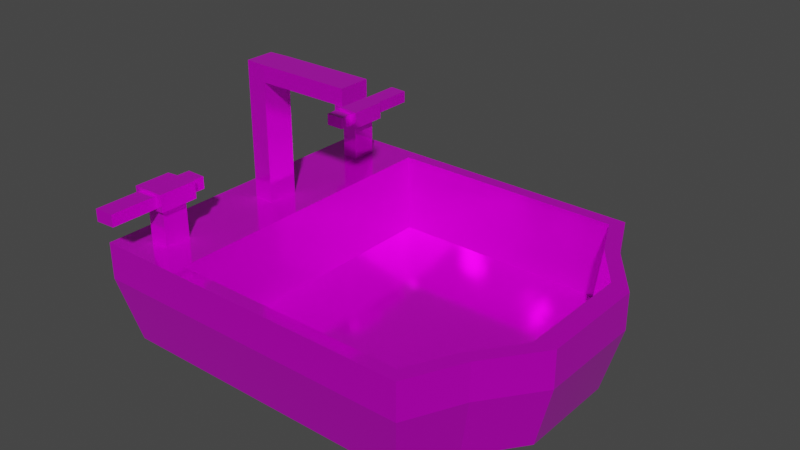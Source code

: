 # Source: lava_manos.blend  (saved by Blender 2.93.21; exported with 4.5.12 LTS)
import bpy
from mathutils import Matrix  # noqa: F401  (used for matrix-valued properties, if any)

bpy.ops.wm.read_factory_settings(use_empty=True)
scene = bpy.context.scene
scene.name = 'Scene'

# ---- collections
col_collection = bpy.data.collections.new('Collection'); scene.collection.children.link(col_collection)
col_collection_2 = bpy.data.collections.new('Collection 2'); scene.collection.children.link(col_collection_2)

# ---- images (referenced by path relative to the original .blend; pixels are not part of the script)
import os
ASSET_DIR = os.environ.get("B2B_ASSET_DIR", "")  # directory of the original .blend (textures are referenced by path, not embedded)
HERE = os.path.dirname(os.path.abspath(__file__))  # packed textures are extracted next to this script under _unpacked/

def load_image(name, relpath, width, height, colorspace="sRGB"):
    """Load a texture the original file referenced (path relative to the .blend, or extracted next to this script)."""
    p = next((c for c in (os.path.join(HERE, relpath), os.path.join(ASSET_DIR, relpath)) if relpath and os.path.exists(c)), "")
    if p:
        img = bpy.data.images.load(p, check_existing=True)
        img.name = name
    else:  # same state as the original file: an image datablock whose file is absent (Cycles renders it pink)
        img = bpy.data.images.new(name, width, height)
        img.source = "FILE"
        img.filepath = "//" + (relpath or name)
    img.colorspace_settings.name = colorspace
    return img
img_lavamanos_textura = load_image('lavamanos_textura', 'lavamanos_textura.png', 1024, 1024, 'sRGB')

# ---- materials (node trees are filled in below, after node groups)
mat_material_003 = bpy.data.materials.new('Material.003')

# ---- material node trees
mat_material_003.use_nodes = True; mat_material_003.node_tree.nodes.clear()
_N = mat_material_003.node_tree.nodes; _L = mat_material_003.node_tree.links
n0 = _N.new('ShaderNodeBsdfPrincipled'); n0.name = 'Principled BSDF'; n0.location = (178, 222)
n0.distribution = 'GGX'
n0.subsurface_method = 'BURLEY'
n0.inputs[1].default_value = 0.5455
n0.inputs[2].default_value = 0.1136
n0.inputs[3].default_value = 1.45
n0.inputs[13].default_value = 0.5591
n0.inputs[27].default_value = (0.0, 0.0, 0.0, 1.0)
n0.inputs[28].default_value = 1.0
n1 = _N.new('ShaderNodeTexImage'); n1.name = 'Imagen.001'; n1.location = (-381, 139)
n1.image = img_lavamanos_textura
n2 = _N.new('ShaderNodeOutputMaterial'); n2.name = 'Material Output'; n2.location = (587, 256)
_L.new(n0.outputs[0], n2.inputs[0])
_L.new(n1.outputs[0], n0.inputs[0])
n2.is_active_output = True

# ---- world
world_world = bpy.data.worlds.new('World'); scene.world = world_world
world_world.use_nodes = True; world_world.node_tree.nodes.clear()
_N = world_world.node_tree.nodes; _L = world_world.node_tree.links
n0 = _N.new('ShaderNodeOutputWorld'); n0.name = 'World Output'; n0.location = (300, 300)
n1 = _N.new('ShaderNodeBackground'); n1.name = 'Background'; n1.location = (10, 300)
n1.inputs[0].default_value = (0.05088, 0.05088, 0.05088, 1.0)
_L.new(n1.outputs[0], n0.inputs[0])
n0.is_active_output = True
world_world.color = (0.05088, 0.05088, 0.05088)
world_world.use_sun_shadow = False
world_world.sun_shadow_jitter_overblur = 0.0

# ---- meshes
me_cubo_008 = bpy.data.meshes.new('Cubo.008')
me_cubo_008.from_pydata([(-0.9239, -0.9173, -0.9311), (-1.0, -1.0, -0.5395), (0.7988, -0.6667, -0.5395), (1.0, -0.3333, -0.5395), (0.6076, -0.9173, -0.9311), (0.6674, -1.0, -0.5395), (-0.9239, -0.6111, -0.9311), (-0.9239, -0.305, -0.9311), (-0.9239, 0.001179, -0.9311), (-1.0, 0.0, -0.5395), (0.913, 0.001179, -0.9311), (1.0, 0.0, -0.5395), (-1.0, -0.6667, -0.5395), (-1.0, -0.3333, -0.5395), (0.7282, -0.6111, -0.9311), (0.913, -0.305, -0.9311), (-1.0, -1.0, -0.3153), (0.7988, -0.6667, -0.3153), (1.0, -0.3333, -0.3153), (0.6674, -1.0, -0.3153), (-1.0, 0.0, -0.3153), (1.0, 0.0, -0.3153), (-1.0, -0.6667, -0.3153), (-1.0, -0.3333, -0.3153), (-0.5759, -0.9206, -0.3153), (0.7307, -0.6402, -0.3153), (0.8999, -0.3598, -0.3153), (0.6202, -0.9206, -0.3153), (-0.5759, 0.0003873, -0.3153), (0.8999, 0.0003873, -0.3153), (-0.5759, -0.6402, -0.3153), (-0.5759, -0.3598, -0.3153), (-0.5336, -0.8728, -0.7754), (-0.5336, -0.6063, -0.7754), (0.8521, -0.3398, -0.7754), (0.6913, -0.6063, -0.7754), (0.8521, 0.002498, -0.7754), (0.5862, -0.8728, -0.7754), (-0.5336, -0.3398, -0.7754), (-0.5336, 0.002498, -0.7754), (-0.5562, -1.0, -0.5395), (-0.5889, -0.305, -0.9311), (-0.5682, 0.001179, -0.9311), (-0.5523, -0.9173, -0.9311), (-0.5651, -1.0, -0.3153), (-0.5633, -0.6111, -0.9311), (0.5202, -0.3398, -0.7754), (-1.0, -0.9305, -0.3153), (0.6208, -0.8838, -0.9311), (0.6872, -0.9499, -0.3153), (-0.5538, -0.8335, -0.9311), (-0.9239, -0.8589, -0.9311), (-1.0, -0.9249, -0.5395), (0.6932, -0.9346, -0.5395), (0.526, -0.8728, -0.7754), (0.583, -0.9206, -0.3153), (0.509, 0.002498, -0.7754), (0.5263, -0.6063, -0.7754), (-0.8578, -0.8452, -0.3153), (-0.8578, -0.6959, -0.3153), (-0.7661, -0.681, -0.3153), (-0.7661, -0.8396, -0.3153), (-0.8578, -0.8452, -0.08322), (-0.8578, -0.6959, -0.08322), (-0.7661, -0.681, -0.08322), (-0.7661, -0.8396, -0.08322), (-0.8909, -0.8829, -0.08322), (-0.8909, -0.6631, -0.08322), (-0.733, -0.641, -0.08322), (-0.733, -0.8747, -0.08322), (-0.8909, -0.8829, 0.02175), (-0.8909, -0.6631, 0.02175), (-0.733, -0.641, 0.02175), (-0.733, -0.8747, 0.02175), (-0.764, -0.6399, -0.06744), (-0.8599, -0.6622, -0.06744), (-0.764, -0.8757, -0.06744), (-0.8599, -0.884, -0.06744), (-0.764, -0.6399, 0.005976), (-0.8599, -0.6622, 0.005976), (-0.764, -0.8757, 0.005976), (-0.8599, -0.884, 0.005976), (-0.761, -0.5536, -0.06744), (-0.8581, -0.5528, -0.06744), (-0.761, -0.5536, 0.005976), (-0.8581, -0.5528, 0.005976), (-0.764, -1.159, -0.06744), (-0.8599, -1.167, -0.06744), (-0.764, -1.159, 0.005976), (-0.8599, -1.167, 0.005976), (-0.8417, -0.0893, -0.3153), (-0.8417, -0.004766, -0.3153), (-0.7342, -0.09601, -0.3153), (-0.7342, -0.004668, -0.3153), (-0.8417, -0.0893, 0.4224), (-0.8417, -0.004766, 0.4224), (-0.7342, -0.09601, 0.4224), (-0.7342, -0.004668, 0.4224), (-0.8417, -0.0893, 0.5221), (-0.8417, -0.004766, 0.5221), (-0.7342, -0.09601, 0.5221), (-0.7342, -0.004668, 0.5221), (-0.256, -0.09601, 0.4224), (-0.256, -0.004668, 0.4224), (-0.256, -0.09601, 0.5221), (-0.256, -0.004668, 0.5221)], [], [(13, 12, 22, 23), (8, 42, 41, 7), (14, 2, 53, 48), (4, 5, 40, 43), (6, 45, 50, 51), (2, 3, 18, 17), (6, 12, 13, 7), (34, 46, 57, 35), (0, 1, 52, 51), (7, 13, 9, 8), (7, 41, 45, 6), (10, 11, 3, 15), (15, 3, 2, 14), (23, 22, 30, 31), (35, 57, 54, 37), (22, 47, 58, 59), (5, 53, 49, 19), (3, 11, 21, 18), (9, 13, 23, 20), (12, 52, 47, 22), (1, 40, 44, 16), (26, 29, 36, 34), (24, 55, 54, 32), (28, 31, 38, 39), (27, 49, 17, 25), (17, 18, 26, 25), (95, 94, 98, 99), (16, 44, 24, 47), (18, 21, 29, 26), (36, 56, 46, 34), (30, 24, 32, 33), (31, 30, 33, 38), (27, 25, 35, 37), (25, 26, 34, 35), (43, 50, 48, 4), (41, 42, 10, 15), (43, 40, 1, 0), (54, 55, 27, 37), (44, 40, 5, 19), (45, 41, 15, 14), (51, 50, 43, 0), (48, 50, 45, 14), (51, 52, 12, 6), (47, 52, 1, 16), (49, 53, 2, 17), (48, 53, 5, 4), (24, 44, 19, 55), (55, 19, 49, 27), (46, 56, 39, 38), (57, 46, 38, 33), (54, 57, 33, 32), (61, 60, 64, 65), (47, 24, 61, 58), (30, 22, 59, 60), (24, 30, 60, 61), (63, 62, 66, 67), (59, 58, 62, 63), (58, 61, 65, 62), (60, 59, 63, 64), (66, 69, 76, 77), (62, 65, 69, 66), (64, 63, 67, 68), (65, 64, 68, 69), (71, 70, 73, 72), (67, 71, 79, 75), (69, 68, 72, 73), (67, 66, 70, 71), (81, 77, 87, 89), (78, 74, 82, 84), (69, 73, 80, 76), (68, 67, 75, 74), (72, 68, 74, 78), (70, 66, 77, 81), (73, 70, 81, 80), (71, 72, 78, 79), (82, 83, 85, 84), (75, 79, 85, 83), (79, 78, 84, 85), (74, 75, 83, 82), (87, 86, 88, 89), (80, 81, 89, 88), (77, 76, 86, 87), (76, 80, 88, 86), (31, 28, 93, 92), (20, 23, 90, 91), (23, 31, 92, 90), (91, 90, 94, 95), (90, 92, 96, 94), (92, 93, 97, 96), (99, 98, 100, 101), (94, 96, 100, 98), (100, 96, 102, 104), (102, 103, 105, 104), (101, 100, 104, 105), (96, 97, 103, 102)])
_uv = me_cubo_008.uv_layers.new(name='MapaUV')
_uv.uv.foreach_set('vector', [0.1093, 0.7202, 0.1093, 0.6323, 0.1685, 0.6324, 0.1685, 0.7202, 0.2804, 0.4905, 0.2804, 0.3966, 0.3613, 0.402, 0.3613, 0.4905, 0.4441, 0.6047, 0.3402, 0.5931, 0.3403, 0.5193, 0.4442, 0.5297, 0.5338, 0.3978, 0.6379, 0.3822, 0.6379, 0.7053, 0.5338, 0.704, 0.4421, 0.4905, 0.4421, 0.3952, 0.5008, 0.3927, 0.5075, 0.4905, 0.3402, 0.5931, 0.3396, 0.6872, 0.2804, 0.6874, 0.281, 0.5933, 0.005435, 0.6478, 0.1093, 0.6323, 0.1093, 0.7202, 0.005435, 0.7286, 0.6746, 0.005435, 0.6746, 0.09306, 0.6042, 0.09147, 0.6042, 0.04791, 0.005435, 0.5671, 0.1093, 0.5444, 0.1093, 0.5642, 0.005435, 0.5825, 0.005435, 0.7286, 0.1093, 0.7202, 0.1093, 0.808, 0.005435, 0.8093, 0.3613, 0.4905, 0.3613, 0.402, 0.4421, 0.3952, 0.4421, 0.4905, 0.4442, 0.7713, 0.3403, 0.7744, 0.3396, 0.6872, 0.4436, 0.6912, 0.4436, 0.6912, 0.3396, 0.6872, 0.3402, 0.5931, 0.4441, 0.6047, 0.1815, 0.5335, 0.09345, 0.5335, 0.1004, 0.4215, 0.1745, 0.4215, 0.6042, 0.04791, 0.6042, 0.09147, 0.5338, 0.09154, 0.5338, 0.07564, 0.09345, 0.5335, 0.0238, 0.5335, 0.04631, 0.496, 0.08572, 0.496, 0.3403, 0.5013, 0.3403, 0.5193, 0.2811, 0.5154, 0.2811, 0.5016, 0.3396, 0.6872, 0.3403, 0.7744, 0.2811, 0.7747, 0.2804, 0.6874, 0.1093, 0.808, 0.1093, 0.7202, 0.1685, 0.7202, 0.1685, 0.8081, 0.1093, 0.6323, 0.1093, 0.5642, 0.1685, 0.5628, 0.1685, 0.6324, 0.6379, 0.8225, 0.6379, 0.7053, 0.697, 0.7076, 0.697, 0.8224, 0.9615, 0.534, 0.9623, 0.629, 0.8412, 0.6297, 0.8405, 0.5394, 0.7079, 0.6977, 0.7079, 0.392, 0.8296, 0.4066, 0.8296, 0.6861, 0.8734, 0.9497, 0.8734, 0.8554, 0.9946, 0.8624, 0.9946, 0.9521, 0.0264, 0.1057, 0.01866, 0.08803, 0.09345, 0.05856, 0.1004, 0.07655, 0.09345, 0.05856, 0.1815, 0.005435, 0.1745, 0.03186, 0.1004, 0.07655, 0.4774, 0.5277, 0.4551, 0.5277, 0.4551, 0.5014, 0.4774, 0.5013, 0.005435, 0.5335, 0.005435, 0.4187, 0.0264, 0.4215, 0.0238, 0.5335, 0.1815, 0.005435, 0.2695, 0.005435, 0.2696, 0.03186, 0.1745, 0.03186, 0.765, 0.005435, 0.765, 0.09603, 0.6746, 0.09306, 0.6746, 0.005435, 0.8734, 0.782, 0.8734, 0.7086, 0.9946, 0.7229, 0.9946, 0.7927, 0.8734, 0.8554, 0.8734, 0.782, 0.9946, 0.7927, 0.9946, 0.8624, 0.9623, 0.3822, 0.9621, 0.4577, 0.841, 0.4669, 0.8412, 0.3951, 0.9621, 0.4577, 0.9615, 0.534, 0.8405, 0.5394, 0.841, 0.4669, 0.523, 0.3923, 0.5008, 0.3927, 0.5141, 0.08261, 0.523, 0.08609, 0.3613, 0.402, 0.2804, 0.3966, 0.2804, 0.005435, 0.3613, 0.005435, 0.5338, 0.704, 0.6379, 0.7053, 0.6379, 0.8225, 0.5338, 0.8022, 0.8296, 0.4066, 0.7079, 0.392, 0.7079, 0.3822, 0.8296, 0.3907, 0.697, 0.7076, 0.6379, 0.7053, 0.6379, 0.3822, 0.697, 0.3822, 0.4421, 0.3952, 0.3613, 0.402, 0.3613, 0.005435, 0.4421, 0.05423, 0.5075, 0.4905, 0.5008, 0.3927, 0.523, 0.3923, 0.523, 0.4905, 0.5141, 0.08261, 0.5008, 0.3927, 0.4421, 0.3952, 0.4421, 0.05423, 0.005435, 0.5825, 0.1093, 0.5642, 0.1093, 0.6323, 0.005435, 0.6478, 0.1685, 0.5628, 0.1093, 0.5642, 0.1093, 0.5444, 0.1685, 0.5445, 0.2811, 0.5154, 0.3403, 0.5193, 0.3402, 0.5931, 0.281, 0.5933, 0.4442, 0.5297, 0.3403, 0.5193, 0.3403, 0.5013, 0.4442, 0.5205, 0.0264, 0.4215, 0.005435, 0.4187, 0.005435, 0.09325, 0.0264, 0.1155, 0.0264, 0.1155, 0.005435, 0.09325, 0.01866, 0.08803, 0.0264, 0.1057, 0.6746, 0.09306, 0.765, 0.09603, 0.765, 0.3713, 0.6746, 0.3713, 0.6042, 0.09147, 0.6746, 0.09306, 0.6746, 0.3713, 0.6042, 0.3713, 0.5338, 0.09154, 0.6042, 0.09147, 0.6042, 0.3713, 0.5338, 0.3713, 0.8174, 0.2988, 0.7758, 0.2989, 0.7758, 0.2376, 0.8174, 0.2375, 0.0238, 0.5335, 0.0264, 0.4215, 0.04778, 0.4717, 0.04631, 0.496, 0.1004, 0.4215, 0.09345, 0.5335, 0.08572, 0.496, 0.08967, 0.4717, 0.0264, 0.4215, 0.1004, 0.4215, 0.08967, 0.4717, 0.04778, 0.4717, 0.488, 0.7826, 0.488, 0.7432, 0.4967, 0.7333, 0.4967, 0.7913, 0.8152, 0.371, 0.7758, 0.3711, 0.7758, 0.3098, 0.8152, 0.3098, 0.4171, 0.8468, 0.3929, 0.8469, 0.3929, 0.7856, 0.4171, 0.7856, 0.3576, 0.7856, 0.382, 0.7856, 0.382, 0.8469, 0.3576, 0.8469, 0.4937, 0.8497, 0.4937, 0.808, 0.4978, 0.8162, 0.4978, 0.8415, 0.488, 0.7432, 0.4638, 0.7447, 0.4551, 0.7354, 0.4967, 0.7333, 0.4638, 0.7866, 0.488, 0.7826, 0.4967, 0.7913, 0.4551, 0.7971, 0.4638, 0.7447, 0.4638, 0.7866, 0.4551, 0.7971, 0.4551, 0.7354, 0.256, 0.6873, 0.256, 0.7454, 0.2144, 0.7432, 0.2144, 0.6815, 0.4551, 0.8081, 0.4828, 0.808, 0.4786, 0.8162, 0.4593, 0.8162, 0.3082, 0.7857, 0.3082, 0.8469, 0.2804, 0.8468, 0.2804, 0.7856, 0.319, 0.8435, 0.319, 0.7856, 0.3467, 0.7856, 0.3467, 0.8436, 0.2494, 0.5444, 0.2687, 0.5444, 0.2687, 0.6191, 0.2494, 0.6191, 0.1281, 0.8429, 0.1087, 0.8429, 0.1087, 0.8202, 0.1281, 0.8202, 0.4937, 0.808, 0.5214, 0.808, 0.5172, 0.8162, 0.4978, 0.8162, 0.4551, 0.85, 0.4551, 0.8081, 0.4593, 0.8162, 0.4592, 0.8418, 0.4828, 0.8499, 0.4551, 0.85, 0.4592, 0.8418, 0.4786, 0.8418, 0.5214, 0.8497, 0.4937, 0.8497, 0.4978, 0.8415, 0.5172, 0.8416, 0.5214, 0.808, 0.5214, 0.8497, 0.5172, 0.8416, 0.5172, 0.8162, 0.4828, 0.808, 0.4828, 0.8499, 0.4786, 0.8418, 0.4786, 0.8162, 0.826, 0.3711, 0.826, 0.3455, 0.8454, 0.3455, 0.8454, 0.3711, 0.2494, 0.63, 0.2687, 0.63, 0.2687, 0.6589, 0.2494, 0.6589, 0.03108, 0.8493, 0.005843, 0.843, 0.005435, 0.8202, 0.03108, 0.8204, 0.04235, 0.8265, 0.06759, 0.8202, 0.06759, 0.849, 0.04195, 0.8493, 0.07846, 0.8455, 0.07846, 0.8202, 0.09783, 0.8202, 0.09783, 0.8456, 0.2144, 0.7562, 0.2397, 0.7584, 0.2397, 0.8332, 0.2144, 0.8311, 0.8536, 0.3123, 0.8282, 0.3145, 0.8282, 0.2397, 0.8536, 0.2375, 0.1988, 0.7842, 0.1794, 0.7841, 0.1794, 0.7099, 0.1988, 0.71, 0.1745, 0.4215, 0.2696, 0.4215, 0.2682, 0.4633, 0.2441, 0.4633, 0.2695, 0.5335, 0.1815, 0.5335, 0.2459, 0.4917, 0.2682, 0.4917, 0.1815, 0.5335, 0.1745, 0.4215, 0.2441, 0.4633, 0.2459, 0.4917, 0.4774, 0.7224, 0.4551, 0.7224, 0.4551, 0.5277, 0.4774, 0.5277, 0.7079, 0.7086, 0.7363, 0.7086, 0.7363, 0.9033, 0.7079, 0.9032, 0.5121, 0.6961, 0.4882, 0.6961, 0.4882, 0.5014, 0.5121, 0.5013, 0.1794, 0.5444, 0.2017, 0.5444, 0.2035, 0.5728, 0.1794, 0.5728, 0.7079, 0.9032, 0.7363, 0.9033, 0.7363, 0.9296, 0.7079, 0.9296, 0.7363, 0.9296, 0.7363, 0.9033, 0.8625, 0.9033, 0.8625, 0.9297, 0.2033, 0.8214, 0.1794, 0.8215, 0.1794, 0.7951, 0.2033, 0.795, 0.1794, 0.5728, 0.2035, 0.5728, 0.2035, 0.699, 0.1794, 0.699, 0.2144, 0.5444, 0.2385, 0.5444, 0.2385, 0.6706, 0.2144, 0.6706])
me_cubo_008.materials.append(mat_material_003)
me_cubo_008.use_remesh_fix_poles = True
me_cubo_008.use_remesh_preserve_attributes = False
me_cubo_008.use_mirror_vertex_groups = False
me_cubo_008.update()

# ---- objects
ob_lava_manos = bpy.data.objects.new('lava_manos', me_cubo_008)

# ---- transforms, parenting, visibility, modifiers, constraints
ob_lava_manos.location = (-0.02142, 9.107, 1.571)
ob_lava_manos.scale = (0.7929, 0.6534, 0.6534)
ob_lava_manos.lineart.crease_threshold = 0.0
_m = ob_lava_manos.modifiers.new('Simetrizar', 'MIRROR')
_m.use_axis = (False, True, False)
_m.merge_threshold = 0.01

# ---- collection membership
col_collection.objects.link(ob_lava_manos)

# ---- scene / render settings (as saved in the file)
scene.frame_start = 1; scene.frame_end = 250; scene.frame_set(49)
scene.render.engine = 'CYCLES'
scene.cycles.use_denoising = False
scene.cycles.samples = 8192
scene.cycles.sampling_pattern = 'TABULATED_SOBOL'
scene.cycles.use_adaptive_sampling = False
scene.cycles.use_light_tree = False
scene.eevee.taa_samples = 64
scene.eevee.taa_render_samples = 128
scene.view_settings.view_transform = 'Filmic'
bpy.context.view_layer.update()

# ---- added for rendering (the .blend has no active camera and no usable light): camera, sun
cam_auto = bpy.data.cameras.new('AutoCamera')
cam_auto.lens = 50.0
cam_auto.sensor_width = 36.0
cam_auto.clip_end = 1000.0
ob_auto_camera = bpy.data.objects.new('AutoCamera', cam_auto)
scene.collection.objects.link(ob_auto_camera)
ob_auto_camera.location = (2.19581, 6.44595, 3.2114)
ob_auto_camera.rotation_euler = (1.09748, -7.21219e-08, 0.694738)
scene.camera = ob_auto_camera
light_auto_sun = bpy.data.lights.new('AutoSun', 'SUN')
light_auto_sun.energy = 3.0
light_auto_sun.angle = 0.0523599
ob_auto_sun = bpy.data.objects.new('AutoSun', light_auto_sun)
scene.collection.objects.link(ob_auto_sun)
ob_auto_sun.rotation_euler = (0.872665, 0.174533, 0.523599)
bpy.context.view_layer.update()

